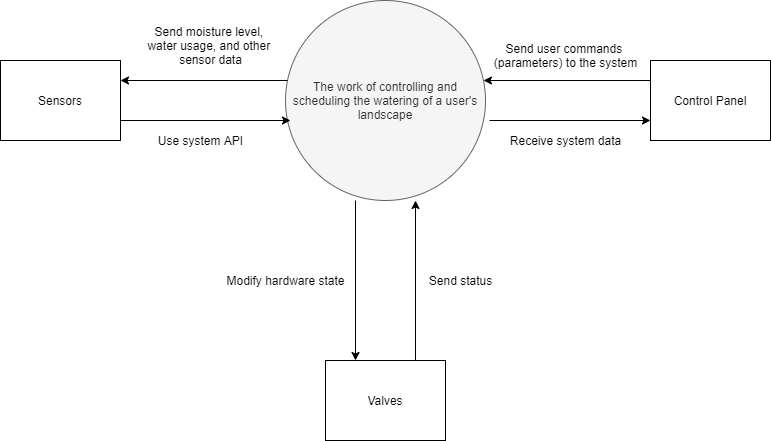

The diagram above was exported from draw.io. Its source (the exported page's mxGraphModel, read from the mxfile embedded in the PNG):
<mxGraphModel dx="749" dy="556" grid="1" gridSize="10" guides="1" tooltips="1" connect="1" arrows="1" fold="1" page="1" pageScale="1" pageWidth="850" pageHeight="1100" math="0" shadow="0">
  <root>
    <mxCell id="mKTvcM3xckt8U7rodvIm-0" />
    <mxCell id="mKTvcM3xckt8U7rodvIm-1" parent="mKTvcM3xckt8U7rodvIm-0" />
    <mxCell id="ONHM3KzAuy__08MdL0E2-0" style="edgeStyle=orthogonalEdgeStyle;curved=1;rounded=0;orthogonalLoop=1;jettySize=auto;html=1;exitX=1;exitY=1;exitDx=0;exitDy=0;entryX=0.45;entryY=0.025;entryDx=0;entryDy=0;entryPerimeter=0;startArrow=classic;startFill=1;endArrow=none;endFill=0;" parent="mKTvcM3xckt8U7rodvIm-1" source="dnmZ2rhEu5iGWRT7A6PG-0" edge="1">
      <mxGeometry relative="1" as="geometry">
        <mxPoint x="500.00184335382403" y="487.37184335382403" as="sourcePoint" />
        <mxPoint x="579.63" y="790" as="targetPoint" />
        <Array as="points">
          <mxPoint x="500" y="489" />
          <mxPoint x="500" y="508" />
          <mxPoint x="523" y="508" />
          <mxPoint x="523" y="638" />
          <mxPoint x="580" y="638" />
        </Array>
      </mxGeometry>
    </mxCell>
    <mxCell id="ONHM3KzAuy__08MdL0E2-1" value="Send&lt;br&gt;valve&lt;br&gt;status" style="edgeLabel;html=1;align=center;verticalAlign=middle;resizable=0;points=[];" parent="ONHM3KzAuy__08MdL0E2-0" vertex="1" connectable="0">
      <mxGeometry x="-0.6116" y="2" relative="1" as="geometry">
        <mxPoint x="1" y="49.23" as="offset" />
      </mxGeometry>
    </mxCell>
    <mxCell id="pAUesyeT5hOgWXFNkKCT-0" style="edgeStyle=orthogonalEdgeStyle;curved=1;rounded=0;orthogonalLoop=1;jettySize=auto;html=1;exitX=0;exitY=1;exitDx=0;exitDy=0;entryX=0.25;entryY=0;entryDx=0;entryDy=0;startArrow=classic;startFill=1;endArrow=none;endFill=0;" parent="mKTvcM3xckt8U7rodvIm-1" source="dnmZ2rhEu5iGWRT7A6PG-0" target="dnmZ2rhEu5iGWRT7A6PG-3" edge="1">
      <mxGeometry relative="1" as="geometry" />
    </mxCell>
    <mxCell id="pAUesyeT5hOgWXFNkKCT-1" value="Moisture&amp;nbsp;&lt;br&gt;level&lt;br&gt;status" style="edgeLabel;html=1;align=center;verticalAlign=middle;resizable=0;points=[];" parent="pAUesyeT5hOgWXFNkKCT-0" vertex="1" connectable="0">
      <mxGeometry x="0.1025" y="24" relative="1" as="geometry">
        <mxPoint as="offset" />
      </mxGeometry>
    </mxCell>
    <mxCell id="oyGXGddW3sGRfGZ7LrM9-2" style="edgeStyle=orthogonalEdgeStyle;curved=1;rounded=0;orthogonalLoop=1;jettySize=auto;html=1;exitX=1;exitY=0;exitDx=0;exitDy=0;entryX=0.75;entryY=1;entryDx=0;entryDy=0;" edge="1" parent="mKTvcM3xckt8U7rodvIm-1" source="dnmZ2rhEu5iGWRT7A6PG-0" target="dnmZ2rhEu5iGWRT7A6PG-6">
      <mxGeometry relative="1" as="geometry">
        <Array as="points">
          <mxPoint x="487" y="220" />
          <mxPoint x="482" y="220" />
        </Array>
      </mxGeometry>
    </mxCell>
    <mxCell id="oyGXGddW3sGRfGZ7LrM9-3" value="Display&lt;br&gt;sensor&lt;br&gt;status" style="edgeLabel;html=1;align=center;verticalAlign=middle;resizable=0;points=[];" vertex="1" connectable="0" parent="oyGXGddW3sGRfGZ7LrM9-2">
      <mxGeometry x="-0.3022" y="1" relative="1" as="geometry">
        <mxPoint x="3.6" y="18.85" as="offset" />
      </mxGeometry>
    </mxCell>
    <mxCell id="oyGXGddW3sGRfGZ7LrM9-4" style="edgeStyle=orthogonalEdgeStyle;curved=1;rounded=0;orthogonalLoop=1;jettySize=auto;html=1;exitX=1;exitY=0.5;exitDx=0;exitDy=0;entryX=1;entryY=0.75;entryDx=0;entryDy=0;" edge="1" parent="mKTvcM3xckt8U7rodvIm-1" source="dnmZ2rhEu5iGWRT7A6PG-0" target="dnmZ2rhEu5iGWRT7A6PG-6">
      <mxGeometry relative="1" as="geometry">
        <Array as="points">
          <mxPoint x="610" y="428" />
          <mxPoint x="610" y="80" />
        </Array>
      </mxGeometry>
    </mxCell>
    <mxCell id="oyGXGddW3sGRfGZ7LrM9-5" value="Display&lt;br&gt;valve&lt;br&gt;status" style="edgeLabel;html=1;align=center;verticalAlign=middle;resizable=0;points=[];" vertex="1" connectable="0" parent="oyGXGddW3sGRfGZ7LrM9-4">
      <mxGeometry x="0.1422" y="2" relative="1" as="geometry">
        <mxPoint as="offset" />
      </mxGeometry>
    </mxCell>
    <mxCell id="dnmZ2rhEu5iGWRT7A6PG-0" value="The work of controlling and scheduling the watering of a user's landscape" style="ellipse;whiteSpace=wrap;html=1;aspect=fixed;fillColor=#f5f5f5;strokeColor=#666666;fontColor=#333333;" parent="mKTvcM3xckt8U7rodvIm-1" vertex="1">
      <mxGeometry x="338" y="340" width="175" height="175" as="geometry" />
    </mxCell>
    <mxCell id="pAUesyeT5hOgWXFNkKCT-3" style="edgeStyle=orthogonalEdgeStyle;curved=1;rounded=0;orthogonalLoop=1;jettySize=auto;html=1;exitX=0.5;exitY=0;exitDx=0;exitDy=0;entryX=0.183;entryY=0.914;entryDx=0;entryDy=0;entryPerimeter=0;startArrow=none;startFill=0;endArrow=classic;endFill=1;" parent="mKTvcM3xckt8U7rodvIm-1" source="dnmZ2rhEu5iGWRT7A6PG-3" target="dnmZ2rhEu5iGWRT7A6PG-0" edge="1">
      <mxGeometry relative="1" as="geometry">
        <Array as="points">
          <mxPoint x="253" y="680" />
          <mxPoint x="310" y="680" />
          <mxPoint x="310" y="500" />
        </Array>
      </mxGeometry>
    </mxCell>
    <mxCell id="pAUesyeT5hOgWXFNkKCT-6" value="Water&lt;br&gt;usage&lt;br&gt;status" style="edgeLabel;html=1;align=center;verticalAlign=middle;resizable=0;points=[];" parent="pAUesyeT5hOgWXFNkKCT-3" vertex="1" connectable="0">
      <mxGeometry x="-0.0123" y="4" relative="1" as="geometry">
        <mxPoint as="offset" />
      </mxGeometry>
    </mxCell>
    <mxCell id="dnmZ2rhEu5iGWRT7A6PG-3" value="Sensors" style="rounded=0;whiteSpace=wrap;html=1;" parent="mKTvcM3xckt8U7rodvIm-1" vertex="1">
      <mxGeometry x="193" y="790" width="120" height="80" as="geometry" />
    </mxCell>
    <mxCell id="tINMo485w8nHweqClsF2-17" style="edgeStyle=orthogonalEdgeStyle;curved=1;rounded=0;orthogonalLoop=1;jettySize=auto;html=1;entryX=0.926;entryY=0.222;entryDx=0;entryDy=0;entryPerimeter=0;startArrow=classic;startFill=1;endArrow=none;endFill=0;exitX=0.883;exitY=1.05;exitDx=0;exitDy=0;exitPerimeter=0;" parent="mKTvcM3xckt8U7rodvIm-1" source="dnmZ2rhEu5iGWRT7A6PG-6" target="dnmZ2rhEu5iGWRT7A6PG-0" edge="1">
      <mxGeometry relative="1" as="geometry">
        <Array as="points">
          <mxPoint x="512" y="120" />
          <mxPoint x="500" y="120" />
          <mxPoint x="500" y="150" />
          <mxPoint x="530" y="150" />
          <mxPoint x="530" y="379" />
        </Array>
      </mxGeometry>
    </mxCell>
    <mxCell id="tINMo485w8nHweqClsF2-18" value="Water&lt;br&gt;usage&lt;br&gt;reading" style="edgeLabel;html=1;align=center;verticalAlign=middle;resizable=0;points=[];" parent="tINMo485w8nHweqClsF2-17" vertex="1" connectable="0">
      <mxGeometry x="-0.282" y="-2" relative="1" as="geometry">
        <mxPoint as="offset" />
      </mxGeometry>
    </mxCell>
    <mxCell id="tINMo485w8nHweqClsF2-19" style="edgeStyle=orthogonalEdgeStyle;curved=1;rounded=0;orthogonalLoop=1;jettySize=auto;html=1;entryX=0.998;entryY=0.466;entryDx=0;entryDy=0;entryPerimeter=0;startArrow=classic;startFill=1;endArrow=none;endFill=0;" parent="mKTvcM3xckt8U7rodvIm-1" source="dnmZ2rhEu5iGWRT7A6PG-6" target="dnmZ2rhEu5iGWRT7A6PG-0" edge="1">
      <mxGeometry relative="1" as="geometry">
        <Array as="points">
          <mxPoint x="570" y="100" />
          <mxPoint x="570" y="220" />
          <mxPoint x="558" y="220" />
          <mxPoint x="558" y="422" />
        </Array>
      </mxGeometry>
    </mxCell>
    <mxCell id="tINMo485w8nHweqClsF2-20" value="Moisture&lt;br&gt;level&lt;br&gt;reading" style="edgeLabel;html=1;align=center;verticalAlign=middle;resizable=0;points=[];" parent="tINMo485w8nHweqClsF2-19" vertex="1" connectable="0">
      <mxGeometry x="0.1421" relative="1" as="geometry">
        <mxPoint as="offset" />
      </mxGeometry>
    </mxCell>
    <mxCell id="tINMo485w8nHweqClsF2-24" style="edgeStyle=orthogonalEdgeStyle;curved=1;rounded=0;orthogonalLoop=1;jettySize=auto;html=1;exitX=0;exitY=0.75;exitDx=0;exitDy=0;entryX=0;entryY=0.5;entryDx=0;entryDy=0;startArrow=none;startFill=0;endArrow=classic;endFill=1;" parent="mKTvcM3xckt8U7rodvIm-1" source="dnmZ2rhEu5iGWRT7A6PG-6" target="dnmZ2rhEu5iGWRT7A6PG-0" edge="1">
      <mxGeometry relative="1" as="geometry">
        <Array as="points">
          <mxPoint x="190" y="80" />
          <mxPoint x="190" y="250" />
          <mxPoint x="240" y="250" />
          <mxPoint x="240" y="428" />
        </Array>
      </mxGeometry>
    </mxCell>
    <mxCell id="tINMo485w8nHweqClsF2-25" value="Set mode" style="edgeLabel;html=1;align=center;verticalAlign=middle;resizable=0;points=[];" parent="tINMo485w8nHweqClsF2-24" vertex="1" connectable="0">
      <mxGeometry x="-0.1452" y="5" relative="1" as="geometry">
        <mxPoint as="offset" />
      </mxGeometry>
    </mxCell>
    <mxCell id="tINMo485w8nHweqClsF2-26" style="edgeStyle=orthogonalEdgeStyle;curved=1;rounded=0;orthogonalLoop=1;jettySize=auto;html=1;exitX=0.25;exitY=1;exitDx=0;exitDy=0;startArrow=none;startFill=0;endArrow=classic;endFill=1;entryX=0.016;entryY=0.372;entryDx=0;entryDy=0;entryPerimeter=0;" parent="mKTvcM3xckt8U7rodvIm-1" source="dnmZ2rhEu5iGWRT7A6PG-6" target="dnmZ2rhEu5iGWRT7A6PG-0" edge="1">
      <mxGeometry relative="1" as="geometry">
        <mxPoint x="337" y="406" as="targetPoint" />
        <Array as="points">
          <mxPoint x="250" y="100" />
          <mxPoint x="250" y="240" />
          <mxPoint x="280" y="240" />
          <mxPoint x="280" y="405" />
        </Array>
      </mxGeometry>
    </mxCell>
    <mxCell id="tINMo485w8nHweqClsF2-30" value="Set&lt;br&gt;max&lt;br&gt;water&lt;br&gt;usage" style="edgeLabel;html=1;align=center;verticalAlign=middle;resizable=0;points=[];" parent="tINMo485w8nHweqClsF2-26" vertex="1" connectable="0">
      <mxGeometry x="0.3023" y="-1" relative="1" as="geometry">
        <mxPoint as="offset" />
      </mxGeometry>
    </mxCell>
    <mxCell id="tINMo485w8nHweqClsF2-31" style="edgeStyle=orthogonalEdgeStyle;curved=1;rounded=0;orthogonalLoop=1;jettySize=auto;html=1;exitX=0.25;exitY=1;exitDx=0;exitDy=0;entryX=0.021;entryY=0.307;entryDx=0;entryDy=0;entryPerimeter=0;startArrow=none;startFill=0;endArrow=classic;endFill=1;" parent="mKTvcM3xckt8U7rodvIm-1" source="dnmZ2rhEu5iGWRT7A6PG-6" target="dnmZ2rhEu5iGWRT7A6PG-0" edge="1">
      <mxGeometry relative="1" as="geometry">
        <Array as="points">
          <mxPoint x="350" y="100" />
          <mxPoint x="350" y="160" />
          <mxPoint x="290" y="160" />
          <mxPoint x="290" y="250" />
          <mxPoint x="320" y="250" />
          <mxPoint x="320" y="394" />
        </Array>
      </mxGeometry>
    </mxCell>
    <mxCell id="tINMo485w8nHweqClsF2-32" value="Configure&lt;br&gt;zones" style="edgeLabel;html=1;align=center;verticalAlign=middle;resizable=0;points=[];" parent="tINMo485w8nHweqClsF2-31" vertex="1" connectable="0">
      <mxGeometry x="-0.158" relative="1" as="geometry">
        <mxPoint as="offset" />
      </mxGeometry>
    </mxCell>
    <mxCell id="tINMo485w8nHweqClsF2-33" style="edgeStyle=orthogonalEdgeStyle;curved=1;rounded=0;orthogonalLoop=1;jettySize=auto;html=1;entryX=0.106;entryY=0.18;entryDx=0;entryDy=0;entryPerimeter=0;startArrow=none;startFill=0;endArrow=classic;endFill=1;" parent="mKTvcM3xckt8U7rodvIm-1" source="dnmZ2rhEu5iGWRT7A6PG-6" target="dnmZ2rhEu5iGWRT7A6PG-0" edge="1">
      <mxGeometry relative="1" as="geometry">
        <Array as="points">
          <mxPoint x="370" y="250" />
          <mxPoint x="350" y="250" />
          <mxPoint x="350" y="372" />
        </Array>
      </mxGeometry>
    </mxCell>
    <mxCell id="tINMo485w8nHweqClsF2-34" value="New&lt;br&gt;valve&lt;br&gt;info" style="edgeLabel;html=1;align=center;verticalAlign=middle;resizable=0;points=[];" parent="tINMo485w8nHweqClsF2-33" vertex="1" connectable="0">
      <mxGeometry x="-0.3067" y="-2" relative="1" as="geometry">
        <mxPoint as="offset" />
      </mxGeometry>
    </mxCell>
    <mxCell id="tINMo485w8nHweqClsF2-35" style="edgeStyle=orthogonalEdgeStyle;curved=1;rounded=0;orthogonalLoop=1;jettySize=auto;html=1;entryX=0.337;entryY=0.033;entryDx=0;entryDy=0;entryPerimeter=0;startArrow=none;startFill=0;endArrow=classic;endFill=1;" parent="mKTvcM3xckt8U7rodvIm-1" source="dnmZ2rhEu5iGWRT7A6PG-6" target="dnmZ2rhEu5iGWRT7A6PG-0" edge="1">
      <mxGeometry relative="1" as="geometry" />
    </mxCell>
    <mxCell id="tINMo485w8nHweqClsF2-36" value="New&lt;br&gt;sensor&lt;br&gt;info" style="edgeLabel;html=1;align=center;verticalAlign=middle;resizable=0;points=[];" parent="tINMo485w8nHweqClsF2-35" vertex="1" connectable="0">
      <mxGeometry x="0.4406" y="2" relative="1" as="geometry">
        <mxPoint as="offset" />
      </mxGeometry>
    </mxCell>
    <mxCell id="tINMo485w8nHweqClsF2-37" style="edgeStyle=orthogonalEdgeStyle;curved=1;rounded=0;orthogonalLoop=1;jettySize=auto;html=1;entryX=0.628;entryY=0.022;entryDx=0;entryDy=0;entryPerimeter=0;startArrow=none;startFill=0;endArrow=classic;endFill=1;" parent="mKTvcM3xckt8U7rodvIm-1" source="dnmZ2rhEu5iGWRT7A6PG-6" target="dnmZ2rhEu5iGWRT7A6PG-0" edge="1">
      <mxGeometry relative="1" as="geometry">
        <Array as="points">
          <mxPoint x="460" y="270" />
          <mxPoint x="448" y="270" />
        </Array>
      </mxGeometry>
    </mxCell>
    <mxCell id="tINMo485w8nHweqClsF2-38" value="Set&lt;br&gt;moisture&lt;br&gt;level" style="edgeLabel;html=1;align=center;verticalAlign=middle;resizable=0;points=[];" parent="tINMo485w8nHweqClsF2-37" vertex="1" connectable="0">
      <mxGeometry x="0.0456" y="-3" relative="1" as="geometry">
        <mxPoint as="offset" />
      </mxGeometry>
    </mxCell>
    <mxCell id="oyGXGddW3sGRfGZ7LrM9-6" style="edgeStyle=orthogonalEdgeStyle;curved=1;rounded=0;orthogonalLoop=1;jettySize=auto;html=1;exitX=0;exitY=0.5;exitDx=0;exitDy=0;entryX=0.011;entryY=0.677;entryDx=0;entryDy=0;entryPerimeter=0;" edge="1" parent="mKTvcM3xckt8U7rodvIm-1" source="dnmZ2rhEu5iGWRT7A6PG-6" target="dnmZ2rhEu5iGWRT7A6PG-0">
      <mxGeometry relative="1" as="geometry">
        <Array as="points">
          <mxPoint x="140" y="60" />
          <mxPoint x="140" y="270" />
          <mxPoint x="210" y="270" />
          <mxPoint x="210" y="458" />
        </Array>
      </mxGeometry>
    </mxCell>
    <mxCell id="oyGXGddW3sGRfGZ7LrM9-7" value="Watering&lt;br&gt;schedule" style="edgeLabel;html=1;align=center;verticalAlign=middle;resizable=0;points=[];" vertex="1" connectable="0" parent="oyGXGddW3sGRfGZ7LrM9-6">
      <mxGeometry x="0.3342" relative="1" as="geometry">
        <mxPoint as="offset" />
      </mxGeometry>
    </mxCell>
    <mxCell id="dnmZ2rhEu5iGWRT7A6PG-6" value="Control Panel" style="rounded=0;whiteSpace=wrap;html=1;" parent="mKTvcM3xckt8U7rodvIm-1" vertex="1">
      <mxGeometry x="313" y="20" width="225" height="80" as="geometry" />
    </mxCell>
    <mxCell id="tINMo485w8nHweqClsF2-40" style="edgeStyle=orthogonalEdgeStyle;curved=1;rounded=0;orthogonalLoop=1;jettySize=auto;html=1;entryX=0.766;entryY=0.943;entryDx=0;entryDy=0;entryPerimeter=0;startArrow=classic;startFill=1;endArrow=none;endFill=0;exitX=0.218;exitY=0.016;exitDx=0;exitDy=0;exitPerimeter=0;" parent="mKTvcM3xckt8U7rodvIm-1" source="dnmZ2rhEu5iGWRT7A6PG-9" target="dnmZ2rhEu5iGWRT7A6PG-0" edge="1">
      <mxGeometry relative="1" as="geometry" />
    </mxCell>
    <mxCell id="tINMo485w8nHweqClsF2-41" value="Valve&lt;br&gt;on/off" style="edgeLabel;html=1;align=center;verticalAlign=middle;resizable=0;points=[];" parent="tINMo485w8nHweqClsF2-40" vertex="1" connectable="0">
      <mxGeometry x="0.023" y="-5" relative="1" as="geometry">
        <mxPoint as="offset" />
      </mxGeometry>
    </mxCell>
    <mxCell id="dnmZ2rhEu5iGWRT7A6PG-9" value="Valves" style="rounded=0;whiteSpace=wrap;html=1;" parent="mKTvcM3xckt8U7rodvIm-1" vertex="1">
      <mxGeometry x="513" y="790" width="120" height="80" as="geometry" />
    </mxCell>
  </root>
</mxGraphModel>